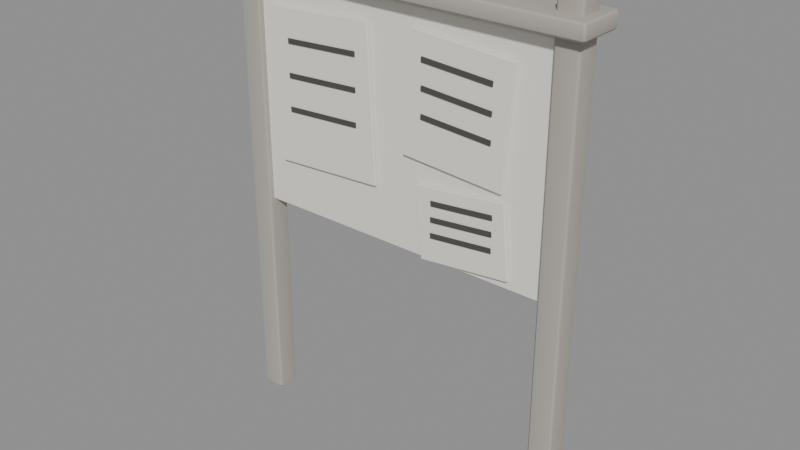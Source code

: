 # Source: TC_PROP_NoticeBoard_V1.blend  (saved by Blender 4.0.36; exported with 4.5.12 LTS)
import bpy
from mathutils import Matrix  # noqa: F401  (used for matrix-valued properties, if any)

bpy.ops.wm.read_factory_settings(use_empty=True)
scene = bpy.context.scene
scene.name = 'Scene'

# ---- materials (node trees are filled in below, after node groups)
mat_tc_post_timber = bpy.data.materials.new('TC_POST_Timber')
mat_tc_post_timber.use_transparent_shadow = False
mat_tc_mat_limerender = bpy.data.materials.new('TC_MAT_LimeRender')
mat_tc_mat_limerender.use_transparent_shadow = False
mat_tc_post_paper = bpy.data.materials.new('TC_POST_Paper')
mat_tc_post_paper.use_transparent_shadow = False
mat_tc_post_ink = bpy.data.materials.new('TC_POST_Ink')
mat_tc_post_ink.use_transparent_shadow = False

# ---- material node trees
mat_tc_post_timber.use_nodes = True; mat_tc_post_timber.node_tree.nodes.clear()
_N = mat_tc_post_timber.node_tree.nodes; _L = mat_tc_post_timber.node_tree.links
n0 = _N.new('ShaderNodeBsdfPrincipled'); n0.name = 'Principled BSDF'; n0.location = (10, 300)
n0.inputs[0].default_value = (0.4353, 0.4, 0.3529, 1.0)
n0.inputs[2].default_value = 0.85
n0.inputs[3].default_value = 1.45
n1 = _N.new('ShaderNodeOutputMaterial'); n1.name = 'Material Output'; n1.location = (300, 300)
_L.new(n0.outputs[0], n1.inputs[0])
n1.is_active_output = True
mat_tc_mat_limerender.use_nodes = True; mat_tc_mat_limerender.node_tree.nodes.clear()
_N = mat_tc_mat_limerender.node_tree.nodes; _L = mat_tc_mat_limerender.node_tree.links
n0 = _N.new('ShaderNodeBsdfPrincipled'); n0.name = 'Principled BSDF'; n0.location = (10, 300)
n0.inputs[0].default_value = (0.8588, 0.8314, 0.7608, 1.0)
n0.inputs[2].default_value = 0.92
n0.inputs[3].default_value = 1.45
n1 = _N.new('ShaderNodeOutputMaterial'); n1.name = 'Material Output'; n1.location = (300, 300)
_L.new(n0.outputs[0], n1.inputs[0])
n1.is_active_output = True
mat_tc_post_paper.use_nodes = True; mat_tc_post_paper.node_tree.nodes.clear()
_N = mat_tc_post_paper.node_tree.nodes; _L = mat_tc_post_paper.node_tree.links
n0 = _N.new('ShaderNodeBsdfPrincipled'); n0.name = 'Principled BSDF'; n0.location = (10, 300)
n0.inputs[0].default_value = (0.86, 0.83, 0.74, 1.0)
n0.inputs[2].default_value = 0.95
n0.inputs[3].default_value = 1.45
n1 = _N.new('ShaderNodeOutputMaterial'); n1.name = 'Material Output'; n1.location = (300, 300)
_L.new(n0.outputs[0], n1.inputs[0])
n1.is_active_output = True
mat_tc_post_ink.use_nodes = True; mat_tc_post_ink.node_tree.nodes.clear()
_N = mat_tc_post_ink.node_tree.nodes; _L = mat_tc_post_ink.node_tree.links
n0 = _N.new('ShaderNodeBsdfPrincipled'); n0.name = 'Principled BSDF'; n0.location = (10, 300)
n0.inputs[0].default_value = (0.08, 0.07, 0.07, 1.0)
n0.inputs[2].default_value = 0.9
n0.inputs[3].default_value = 1.45
n1 = _N.new('ShaderNodeOutputMaterial'); n1.name = 'Material Output'; n1.location = (300, 300)
_L.new(n0.outputs[0], n1.inputs[0])
n1.is_active_output = True

# ---- meshes
me_cube = bpy.data.meshes.new('Cube')
me_cube.from_pydata([(-0.665, -0.045, 0.0), (-0.665, -0.045, 1.8), (-0.665, 0.045, 0.0), (-0.665, 0.045, 1.8), (-0.575, -0.045, 0.0), (-0.575, -0.045, 1.8), (-0.575, 0.045, 0.0), (-0.575, 0.045, 1.8)], [], [(0, 1, 3, 2), (2, 3, 7, 6), (6, 7, 5, 4), (4, 5, 1, 0), (2, 6, 4, 0), (7, 3, 1, 5)])
_uv = me_cube.uv_layers.new(name='UVMap')
_uv.uv.foreach_set('vector', [0.375, 0.0, 0.625, 0.0, 0.625, 0.25, 0.375, 0.25, 0.375, 0.25, 0.625, 0.25, 0.625, 0.5, 0.375, 0.5, 0.375, 0.5, 0.625, 0.5, 0.625, 0.75, 0.375, 0.75, 0.375, 0.75, 0.625, 0.75, 0.625, 1.0, 0.375, 1.0, 0.125, 0.5, 0.375, 0.5, 0.375, 0.75, 0.125, 0.75, 0.625, 0.5, 0.875, 0.5, 0.875, 0.75, 0.625, 0.75])
me_cube.materials.append(mat_tc_post_timber)
me_cube.update()
me_cube_001 = bpy.data.meshes.new('Cube.001')
me_cube_001.from_pydata([(0.575, -0.045, 0.0), (0.575, -0.045, 1.8), (0.575, 0.045, 0.0), (0.575, 0.045, 1.8), (0.665, -0.045, 0.0), (0.665, -0.045, 1.8), (0.665, 0.045, 0.0), (0.665, 0.045, 1.8)], [], [(0, 1, 3, 2), (2, 3, 7, 6), (6, 7, 5, 4), (4, 5, 1, 0), (2, 6, 4, 0), (7, 3, 1, 5)])
_uv = me_cube_001.uv_layers.new(name='UVMap')
_uv.uv.foreach_set('vector', [0.375, 0.0, 0.625, 0.0, 0.625, 0.25, 0.375, 0.25, 0.375, 0.25, 0.625, 0.25, 0.625, 0.5, 0.375, 0.5, 0.375, 0.5, 0.625, 0.5, 0.625, 0.75, 0.375, 0.75, 0.375, 0.75, 0.625, 0.75, 0.625, 1.0, 0.375, 1.0, 0.125, 0.5, 0.375, 0.5, 0.375, 0.75, 0.125, 0.75, 0.625, 0.5, 0.875, 0.5, 0.875, 0.75, 0.625, 0.75])
me_cube_001.materials.append(mat_tc_post_timber)
me_cube_001.update()
me_cube_002 = bpy.data.meshes.new('Cube.002')
me_cube_002.from_pydata([(-0.6, -0.025, 0.825), (-0.6, -0.025, 1.675), (-0.6, 0.025, 0.825), (-0.6, 0.025, 1.675), (0.6, -0.025, 0.825), (0.6, -0.025, 1.675), (0.6, 0.025, 0.825), (0.6, 0.025, 1.675)], [], [(0, 1, 3, 2), (2, 3, 7, 6), (6, 7, 5, 4), (4, 5, 1, 0), (2, 6, 4, 0), (7, 3, 1, 5)])
_uv = me_cube_002.uv_layers.new(name='UVMap')
_uv.uv.foreach_set('vector', [0.375, 0.0, 0.625, 0.0, 0.625, 0.25, 0.375, 0.25, 0.375, 0.25, 0.625, 0.25, 0.625, 0.5, 0.375, 0.5, 0.375, 0.5, 0.625, 0.5, 0.625, 0.75, 0.375, 0.75, 0.375, 0.75, 0.625, 0.75, 0.625, 1.0, 0.375, 1.0, 0.125, 0.5, 0.375, 0.5, 0.375, 0.75, 0.125, 0.75, 0.625, 0.5, 0.875, 0.5, 0.875, 0.75, 0.625, 0.75])
me_cube_002.materials.append(mat_tc_mat_limerender)
me_cube_002.update()
me_cube_003 = bpy.data.meshes.new('Cube.003')
me_cube_003.from_pydata([(-0.7, -0.09, 1.69), (-0.7, -0.09, 1.75), (-0.7, 0.09, 1.69), (-0.7, 0.09, 1.75), (0.7, -0.09, 1.69), (0.7, -0.09, 1.75), (0.7, 0.09, 1.69), (0.7, 0.09, 1.75)], [], [(0, 1, 3, 2), (2, 3, 7, 6), (6, 7, 5, 4), (4, 5, 1, 0), (2, 6, 4, 0), (7, 3, 1, 5)])
_uv = me_cube_003.uv_layers.new(name='UVMap')
_uv.uv.foreach_set('vector', [0.375, 0.0, 0.625, 0.0, 0.625, 0.25, 0.375, 0.25, 0.375, 0.25, 0.625, 0.25, 0.625, 0.5, 0.375, 0.5, 0.375, 0.5, 0.625, 0.5, 0.625, 0.75, 0.375, 0.75, 0.375, 0.75, 0.625, 0.75, 0.625, 1.0, 0.375, 1.0, 0.125, 0.5, 0.375, 0.5, 0.375, 0.75, 0.125, 0.75, 0.625, 0.5, 0.875, 0.5, 0.875, 0.75, 0.625, 0.75])
me_cube_003.materials.append(mat_tc_post_timber)
me_cube_003.update()
me_cube_004 = bpy.data.meshes.new('Cube.004')
me_cube_004.from_pydata([(-0.4953, -0.04, 1.014), (-0.5241, -0.04, 1.564), (-0.4953, -0.03, 1.014), (-0.5241, -0.03, 1.564), (-0.0759, -0.04, 1.036), (-0.1047, -0.04, 1.586), (-0.0759, -0.03, 1.036), (-0.1047, -0.03, 1.586)], [], [(0, 1, 3, 2), (2, 3, 7, 6), (6, 7, 5, 4), (4, 5, 1, 0), (2, 6, 4, 0), (7, 3, 1, 5)])
_uv = me_cube_004.uv_layers.new(name='UVMap')
_uv.uv.foreach_set('vector', [0.375, 0.0, 0.625, 0.0, 0.625, 0.25, 0.375, 0.25, 0.375, 0.25, 0.625, 0.25, 0.625, 0.5, 0.375, 0.5, 0.375, 0.5, 0.625, 0.5, 0.625, 0.75, 0.375, 0.75, 0.375, 0.75, 0.625, 0.75, 0.625, 1.0, 0.375, 1.0, 0.125, 0.5, 0.375, 0.5, 0.375, 0.75, 0.125, 0.75, 0.625, 0.5, 0.875, 0.5, 0.875, 0.75, 0.625, 0.75])
me_cube_004.materials.append(mat_tc_post_paper)
me_cube_004.update()
me_cube_005 = bpy.data.meshes.new('Cube.005')
me_cube_005.from_pydata([(-0.4463, -0.044, 1.448), (-0.4473, -0.044, 1.466), (-0.4463, -0.04, 1.448), (-0.4473, -0.04, 1.466), (-0.1527, -0.044, 1.464), (-0.1537, -0.044, 1.482), (-0.1527, -0.04, 1.464), (-0.1537, -0.04, 1.482)], [], [(0, 1, 3, 2), (2, 3, 7, 6), (6, 7, 5, 4), (4, 5, 1, 0), (2, 6, 4, 0), (7, 3, 1, 5)])
_uv = me_cube_005.uv_layers.new(name='UVMap')
_uv.uv.foreach_set('vector', [0.375, 0.0, 0.625, 0.0, 0.625, 0.25, 0.375, 0.25, 0.375, 0.25, 0.625, 0.25, 0.625, 0.5, 0.375, 0.5, 0.375, 0.5, 0.625, 0.5, 0.625, 0.75, 0.375, 0.75, 0.375, 0.75, 0.625, 0.75, 0.625, 1.0, 0.375, 1.0, 0.125, 0.5, 0.375, 0.5, 0.375, 0.75, 0.125, 0.75, 0.625, 0.5, 0.875, 0.5, 0.875, 0.75, 0.625, 0.75])
me_cube_005.materials.append(mat_tc_post_ink)
me_cube_005.update()
me_cube_006 = bpy.data.meshes.new('Cube.006')
me_cube_006.from_pydata([(-0.4463, -0.044, 1.327), (-0.4473, -0.044, 1.345), (-0.4463, -0.04, 1.327), (-0.4473, -0.04, 1.345), (-0.1527, -0.044, 1.343), (-0.1537, -0.044, 1.361), (-0.1527, -0.04, 1.343), (-0.1537, -0.04, 1.361)], [], [(0, 1, 3, 2), (2, 3, 7, 6), (6, 7, 5, 4), (4, 5, 1, 0), (2, 6, 4, 0), (7, 3, 1, 5)])
_uv = me_cube_006.uv_layers.new(name='UVMap')
_uv.uv.foreach_set('vector', [0.375, 0.0, 0.625, 0.0, 0.625, 0.25, 0.375, 0.25, 0.375, 0.25, 0.625, 0.25, 0.625, 0.5, 0.375, 0.5, 0.375, 0.5, 0.625, 0.5, 0.625, 0.75, 0.375, 0.75, 0.375, 0.75, 0.625, 0.75, 0.625, 1.0, 0.375, 1.0, 0.125, 0.5, 0.375, 0.5, 0.375, 0.75, 0.125, 0.75, 0.625, 0.5, 0.875, 0.5, 0.875, 0.75, 0.625, 0.75])
me_cube_006.materials.append(mat_tc_post_ink)
me_cube_006.update()
me_cube_007 = bpy.data.meshes.new('Cube.007')
me_cube_007.from_pydata([(-0.4463, -0.044, 1.206), (-0.4473, -0.044, 1.224), (-0.4463, -0.04, 1.206), (-0.4473, -0.04, 1.224), (-0.1527, -0.044, 1.222), (-0.1537, -0.044, 1.24), (-0.1527, -0.04, 1.222), (-0.1537, -0.04, 1.24)], [], [(0, 1, 3, 2), (2, 3, 7, 6), (6, 7, 5, 4), (4, 5, 1, 0), (2, 6, 4, 0), (7, 3, 1, 5)])
_uv = me_cube_007.uv_layers.new(name='UVMap')
_uv.uv.foreach_set('vector', [0.375, 0.0, 0.625, 0.0, 0.625, 0.25, 0.375, 0.25, 0.375, 0.25, 0.625, 0.25, 0.625, 0.5, 0.375, 0.5, 0.375, 0.5, 0.625, 0.5, 0.625, 0.75, 0.375, 0.75, 0.375, 0.75, 0.625, 0.75, 0.625, 1.0, 0.375, 1.0, 0.125, 0.5, 0.375, 0.5, 0.375, 0.75, 0.125, 0.75, 0.625, 0.5, 0.875, 0.5, 0.875, 0.75, 0.625, 0.75])
me_cube_007.materials.append(mat_tc_post_ink)
me_cube_007.update()
me_cube_008 = bpy.data.meshes.new('Cube.008')
me_cube_008.from_pydata([(0.04581, -0.04, 1.184), (0.07511, -0.04, 1.603), (0.04581, -0.03, 1.184), (0.07511, -0.03, 1.603), (0.4249, -0.04, 1.157), (0.4542, -0.04, 1.576), (0.4249, -0.03, 1.157), (0.4542, -0.03, 1.576)], [], [(0, 1, 3, 2), (2, 3, 7, 6), (6, 7, 5, 4), (4, 5, 1, 0), (2, 6, 4, 0), (7, 3, 1, 5)])
_uv = me_cube_008.uv_layers.new(name='UVMap')
_uv.uv.foreach_set('vector', [0.375, 0.0, 0.625, 0.0, 0.625, 0.25, 0.375, 0.25, 0.375, 0.25, 0.625, 0.25, 0.625, 0.5, 0.375, 0.5, 0.375, 0.5, 0.625, 0.5, 0.625, 0.75, 0.375, 0.75, 0.375, 0.75, 0.625, 0.75, 0.625, 1.0, 0.375, 1.0, 0.125, 0.5, 0.375, 0.5, 0.375, 0.75, 0.125, 0.75, 0.625, 0.5, 0.875, 0.5, 0.875, 0.75, 0.625, 0.75])
me_cube_008.materials.append(mat_tc_post_paper)
me_cube_008.update()
me_cube_009 = bpy.data.meshes.new('Cube.009')
me_cube_009.from_pydata([(0.1167, -0.044, 1.506), (0.118, -0.044, 1.524), (0.1167, -0.04, 1.506), (0.118, -0.04, 1.524), (0.382, -0.044, 1.488), (0.3833, -0.044, 1.506), (0.382, -0.04, 1.488), (0.3833, -0.04, 1.506)], [], [(0, 1, 3, 2), (2, 3, 7, 6), (6, 7, 5, 4), (4, 5, 1, 0), (2, 6, 4, 0), (7, 3, 1, 5)])
_uv = me_cube_009.uv_layers.new(name='UVMap')
_uv.uv.foreach_set('vector', [0.375, 0.0, 0.625, 0.0, 0.625, 0.25, 0.375, 0.25, 0.375, 0.25, 0.625, 0.25, 0.625, 0.5, 0.375, 0.5, 0.375, 0.5, 0.625, 0.5, 0.625, 0.75, 0.375, 0.75, 0.375, 0.75, 0.625, 0.75, 0.625, 1.0, 0.375, 1.0, 0.125, 0.5, 0.375, 0.5, 0.375, 0.75, 0.125, 0.75, 0.625, 0.5, 0.875, 0.5, 0.875, 0.75, 0.625, 0.75])
me_cube_009.materials.append(mat_tc_post_ink)
me_cube_009.update()
me_cube_010 = bpy.data.meshes.new('Cube.010')
me_cube_010.from_pydata([(0.1167, -0.044, 1.414), (0.118, -0.044, 1.432), (0.1167, -0.04, 1.414), (0.118, -0.04, 1.432), (0.382, -0.044, 1.395), (0.3833, -0.044, 1.413), (0.382, -0.04, 1.395), (0.3833, -0.04, 1.413)], [], [(0, 1, 3, 2), (2, 3, 7, 6), (6, 7, 5, 4), (4, 5, 1, 0), (2, 6, 4, 0), (7, 3, 1, 5)])
_uv = me_cube_010.uv_layers.new(name='UVMap')
_uv.uv.foreach_set('vector', [0.375, 0.0, 0.625, 0.0, 0.625, 0.25, 0.375, 0.25, 0.375, 0.25, 0.625, 0.25, 0.625, 0.5, 0.375, 0.5, 0.375, 0.5, 0.625, 0.5, 0.625, 0.75, 0.375, 0.75, 0.375, 0.75, 0.625, 0.75, 0.625, 1.0, 0.375, 1.0, 0.125, 0.5, 0.375, 0.5, 0.375, 0.75, 0.125, 0.75, 0.625, 0.5, 0.875, 0.5, 0.875, 0.75, 0.625, 0.75])
me_cube_010.materials.append(mat_tc_post_ink)
me_cube_010.update()
me_cube_011 = bpy.data.meshes.new('Cube.011')
me_cube_011.from_pydata([(0.1167, -0.044, 1.321), (0.118, -0.044, 1.339), (0.1167, -0.04, 1.321), (0.118, -0.04, 1.339), (0.382, -0.044, 1.303), (0.3833, -0.044, 1.321), (0.382, -0.04, 1.303), (0.3833, -0.04, 1.321)], [], [(0, 1, 3, 2), (2, 3, 7, 6), (6, 7, 5, 4), (4, 5, 1, 0), (2, 6, 4, 0), (7, 3, 1, 5)])
_uv = me_cube_011.uv_layers.new(name='UVMap')
_uv.uv.foreach_set('vector', [0.375, 0.0, 0.625, 0.0, 0.625, 0.25, 0.375, 0.25, 0.375, 0.25, 0.625, 0.25, 0.625, 0.5, 0.375, 0.5, 0.375, 0.5, 0.625, 0.5, 0.625, 0.75, 0.375, 0.75, 0.375, 0.75, 0.625, 0.75, 0.625, 1.0, 0.375, 1.0, 0.125, 0.5, 0.375, 0.5, 0.375, 0.75, 0.125, 0.75, 0.625, 0.5, 0.875, 0.5, 0.875, 0.75, 0.625, 0.75])
me_cube_011.materials.append(mat_tc_post_ink)
me_cube_011.update()
me_cube_012 = bpy.data.meshes.new('Cube.012')
me_cube_012.from_pydata([(0.1245, -0.04, 0.8329), (0.09734, -0.04, 1.092), (0.1245, -0.03, 0.8329), (0.09734, -0.03, 1.092), (0.4627, -0.04, 0.8685), (0.4355, -0.04, 1.127), (0.4627, -0.03, 0.8685), (0.4355, -0.03, 1.127)], [], [(0, 1, 3, 2), (2, 3, 7, 6), (6, 7, 5, 4), (4, 5, 1, 0), (2, 6, 4, 0), (7, 3, 1, 5)])
_uv = me_cube_012.uv_layers.new(name='UVMap')
_uv.uv.foreach_set('vector', [0.375, 0.0, 0.625, 0.0, 0.625, 0.25, 0.375, 0.25, 0.375, 0.25, 0.625, 0.25, 0.625, 0.5, 0.375, 0.5, 0.375, 0.5, 0.625, 0.5, 0.625, 0.75, 0.375, 0.75, 0.375, 0.75, 0.625, 0.75, 0.625, 1.0, 0.375, 1.0, 0.125, 0.5, 0.375, 0.5, 0.375, 0.75, 0.125, 0.75, 0.625, 0.5, 0.875, 0.5, 0.875, 0.75, 0.625, 0.75])
me_cube_012.materials.append(mat_tc_post_paper)
me_cube_012.update()
me_cube_013 = bpy.data.meshes.new('Cube.013')
me_cube_013.from_pydata([(0.1626, -0.044, 1.037), (0.1607, -0.044, 1.055), (0.1626, -0.04, 1.037), (0.1607, -0.04, 1.055), (0.3993, -0.044, 1.061), (0.3974, -0.044, 1.079), (0.3993, -0.04, 1.061), (0.3974, -0.04, 1.079)], [], [(0, 1, 3, 2), (2, 3, 7, 6), (6, 7, 5, 4), (4, 5, 1, 0), (2, 6, 4, 0), (7, 3, 1, 5)])
_uv = me_cube_013.uv_layers.new(name='UVMap')
_uv.uv.foreach_set('vector', [0.375, 0.0, 0.625, 0.0, 0.625, 0.25, 0.375, 0.25, 0.375, 0.25, 0.625, 0.25, 0.625, 0.5, 0.375, 0.5, 0.375, 0.5, 0.625, 0.5, 0.625, 0.75, 0.375, 0.75, 0.375, 0.75, 0.625, 0.75, 0.625, 1.0, 0.375, 1.0, 0.125, 0.5, 0.375, 0.5, 0.375, 0.75, 0.125, 0.75, 0.625, 0.5, 0.875, 0.5, 0.875, 0.75, 0.625, 0.75])
me_cube_013.materials.append(mat_tc_post_ink)
me_cube_013.update()
me_cube_014 = bpy.data.meshes.new('Cube.014')
me_cube_014.from_pydata([(0.1626, -0.044, 0.9794), (0.1607, -0.044, 0.9973), (0.1626, -0.04, 0.9794), (0.1607, -0.04, 0.9973), (0.3993, -0.044, 1.004), (0.3974, -0.044, 1.022), (0.3993, -0.04, 1.004), (0.3974, -0.04, 1.022)], [], [(0, 1, 3, 2), (2, 3, 7, 6), (6, 7, 5, 4), (4, 5, 1, 0), (2, 6, 4, 0), (7, 3, 1, 5)])
_uv = me_cube_014.uv_layers.new(name='UVMap')
_uv.uv.foreach_set('vector', [0.375, 0.0, 0.625, 0.0, 0.625, 0.25, 0.375, 0.25, 0.375, 0.25, 0.625, 0.25, 0.625, 0.5, 0.375, 0.5, 0.375, 0.5, 0.625, 0.5, 0.625, 0.75, 0.375, 0.75, 0.375, 0.75, 0.625, 0.75, 0.625, 1.0, 0.375, 1.0, 0.125, 0.5, 0.375, 0.5, 0.375, 0.75, 0.125, 0.75, 0.625, 0.5, 0.875, 0.5, 0.875, 0.75, 0.625, 0.75])
me_cube_014.materials.append(mat_tc_post_ink)
me_cube_014.update()
me_cube_015 = bpy.data.meshes.new('Cube.015')
me_cube_015.from_pydata([(0.1626, -0.044, 0.9222), (0.1607, -0.044, 0.9401), (0.1626, -0.04, 0.9222), (0.1607, -0.04, 0.9401), (0.3993, -0.044, 0.9471), (0.3974, -0.044, 0.965), (0.3993, -0.04, 0.9471), (0.3974, -0.04, 0.965)], [], [(0, 1, 3, 2), (2, 3, 7, 6), (6, 7, 5, 4), (4, 5, 1, 0), (2, 6, 4, 0), (7, 3, 1, 5)])
_uv = me_cube_015.uv_layers.new(name='UVMap')
_uv.uv.foreach_set('vector', [0.375, 0.0, 0.625, 0.0, 0.625, 0.25, 0.375, 0.25, 0.375, 0.25, 0.625, 0.25, 0.625, 0.5, 0.375, 0.5, 0.375, 0.5, 0.625, 0.5, 0.625, 0.75, 0.375, 0.75, 0.375, 0.75, 0.625, 0.75, 0.625, 1.0, 0.375, 1.0, 0.125, 0.5, 0.375, 0.5, 0.375, 0.75, 0.125, 0.75, 0.625, 0.5, 0.875, 0.5, 0.875, 0.75, 0.625, 0.75])
me_cube_015.materials.append(mat_tc_post_ink)
me_cube_015.update()

# ---- objects
ob_tc_notice_post__1 = bpy.data.objects.new('TC_Notice_Post_-1', me_cube)
ob_tc_notice_post_1 = bpy.data.objects.new('TC_Notice_Post_1', me_cube_001)
ob_tc_notice_back = bpy.data.objects.new('TC_Notice_Back', me_cube_002)
ob_tc_notice_cap = bpy.data.objects.new('TC_Notice_Cap', me_cube_003)
ob_tc_notice_sheet_0 = bpy.data.objects.new('TC_Notice_Sheet_0', me_cube_004)
ob_tc_notice_line_0_0 = bpy.data.objects.new('TC_Notice_Line_0_0', me_cube_005)
ob_tc_notice_line_0_1 = bpy.data.objects.new('TC_Notice_Line_0_1', me_cube_006)
ob_tc_notice_line_0_2 = bpy.data.objects.new('TC_Notice_Line_0_2', me_cube_007)
ob_tc_notice_sheet_1 = bpy.data.objects.new('TC_Notice_Sheet_1', me_cube_008)
ob_tc_notice_line_1_0 = bpy.data.objects.new('TC_Notice_Line_1_0', me_cube_009)
ob_tc_notice_line_1_1 = bpy.data.objects.new('TC_Notice_Line_1_1', me_cube_010)
ob_tc_notice_line_1_2 = bpy.data.objects.new('TC_Notice_Line_1_2', me_cube_011)
ob_tc_notice_sheet_2 = bpy.data.objects.new('TC_Notice_Sheet_2', me_cube_012)
ob_tc_notice_line_2_0 = bpy.data.objects.new('TC_Notice_Line_2_0', me_cube_013)
ob_tc_notice_line_2_1 = bpy.data.objects.new('TC_Notice_Line_2_1', me_cube_014)
ob_tc_notice_line_2_2 = bpy.data.objects.new('TC_Notice_Line_2_2', me_cube_015)

# ---- transforms, parenting, visibility, modifiers, constraints
ob_tc_notice_post__1.location = (0.0, 0.0, 0.0)
_m = ob_tc_notice_post__1.modifiers.new('Bevel', 'BEVEL')
_m.width = 0.01
_m.width_pct = 0.01
_m.angle_limit = 0.6981
_m = ob_tc_notice_post__1.modifiers.new('WeightedNormal', 'WEIGHTED_NORMAL')
ob_tc_notice_post_1.location = (0.0, 0.0, 0.0)
_m = ob_tc_notice_post_1.modifiers.new('Bevel', 'BEVEL')
_m.width = 0.01
_m.width_pct = 0.01
_m.angle_limit = 0.6981
_m = ob_tc_notice_post_1.modifiers.new('WeightedNormal', 'WEIGHTED_NORMAL')
ob_tc_notice_back.location = (0.0, 0.0, 0.0)
_m = ob_tc_notice_back.modifiers.new('Bevel', 'BEVEL')
_m.width = 0.01
_m.width_pct = 0.01
_m.angle_limit = 0.6981
_m = ob_tc_notice_back.modifiers.new('WeightedNormal', 'WEIGHTED_NORMAL')
ob_tc_notice_cap.location = (0.0, 0.0, 0.0)
_m = ob_tc_notice_cap.modifiers.new('Bevel', 'BEVEL')
_m.width = 0.01
_m.width_pct = 0.01
_m.angle_limit = 0.6981
_m = ob_tc_notice_cap.modifiers.new('WeightedNormal', 'WEIGHTED_NORMAL')
ob_tc_notice_sheet_0.location = (0.0, 0.0, 0.0)
ob_tc_notice_line_0_0.location = (0.0, 0.0, 0.0)
ob_tc_notice_line_0_1.location = (0.0, 0.0, 0.0)
ob_tc_notice_line_0_2.location = (0.0, 0.0, 0.0)
ob_tc_notice_sheet_1.location = (0.0, 0.0, 0.0)
ob_tc_notice_line_1_0.location = (0.0, 0.0, 0.0)
ob_tc_notice_line_1_1.location = (0.0, 0.0, 0.0)
ob_tc_notice_line_1_2.location = (0.0, 0.0, 0.0)
ob_tc_notice_sheet_2.location = (0.0, 0.0, 0.0)
ob_tc_notice_line_2_0.location = (0.0, 0.0, 0.0)
ob_tc_notice_line_2_1.location = (0.0, 0.0, 0.0)
ob_tc_notice_line_2_2.location = (0.0, 0.0, 0.0)

# ---- collection membership
scene.collection.objects.link(ob_tc_notice_post__1)
scene.collection.objects.link(ob_tc_notice_post_1)
scene.collection.objects.link(ob_tc_notice_back)
scene.collection.objects.link(ob_tc_notice_cap)
scene.collection.objects.link(ob_tc_notice_sheet_0)
scene.collection.objects.link(ob_tc_notice_line_0_0)
scene.collection.objects.link(ob_tc_notice_line_0_1)
scene.collection.objects.link(ob_tc_notice_line_0_2)
scene.collection.objects.link(ob_tc_notice_sheet_1)
scene.collection.objects.link(ob_tc_notice_line_1_0)
scene.collection.objects.link(ob_tc_notice_line_1_1)
scene.collection.objects.link(ob_tc_notice_line_1_2)
scene.collection.objects.link(ob_tc_notice_sheet_2)
scene.collection.objects.link(ob_tc_notice_line_2_0)
scene.collection.objects.link(ob_tc_notice_line_2_1)
scene.collection.objects.link(ob_tc_notice_line_2_2)

# ---- scene / render settings (as saved in the file)
scene.frame_start = 1; scene.frame_end = 250; scene.frame_set(1)
scene.render.engine = 'BLENDER_EEVEE_NEXT'
scene.cycles.sampling_pattern = 'TABULATED_SOBOL'
bpy.context.view_layer.update()

# ---- added for rendering (the .blend has no active camera and no usable light): camera, sun + grey world if the file has none
cam_auto = bpy.data.cameras.new('AutoCamera')
cam_auto.lens = 50.0
cam_auto.sensor_width = 36.0
cam_auto.clip_end = 1000.0
ob_auto_camera = bpy.data.objects.new('AutoCamera', cam_auto)
scene.collection.objects.link(ob_auto_camera)
ob_auto_camera.location = (2.1164, -2.53968, 2.59312)
ob_auto_camera.rotation_euler = (1.09748, -7.21219e-08, 0.694738)
scene.camera = ob_auto_camera
light_auto_sun = bpy.data.lights.new('AutoSun', 'SUN')
light_auto_sun.energy = 3.0
light_auto_sun.angle = 0.0523599
ob_auto_sun = bpy.data.objects.new('AutoSun', light_auto_sun)
scene.collection.objects.link(ob_auto_sun)
ob_auto_sun.rotation_euler = (0.872665, 0.174533, 0.523599)
if scene.world is None:
    world_auto = bpy.data.worlds.new('AutoWorld')
    world_auto.color = (0.3, 0.3, 0.3)
    scene.world = world_auto
bpy.context.view_layer.update()
